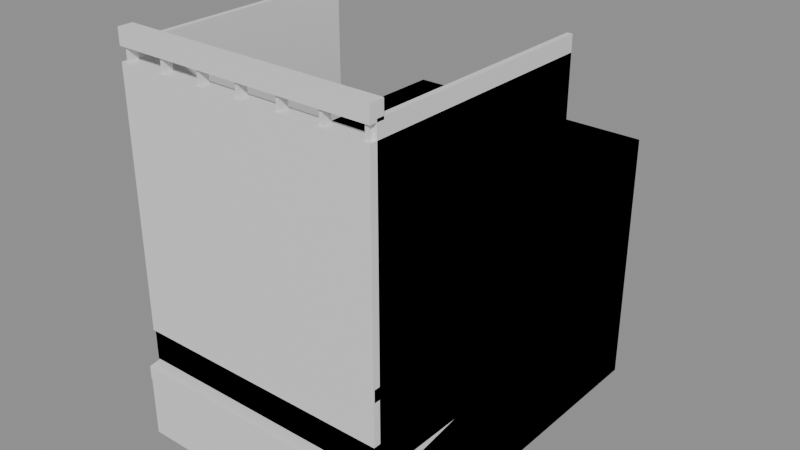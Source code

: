 # Source: colony-modules.blend  (saved by Blender 5.2.44; exported with 4.5.12 LTS)
import bpy
from mathutils import Matrix  # noqa: F401  (used for matrix-valued properties, if any)

bpy.ops.wm.read_factory_settings(use_empty=True)
scene = bpy.context.scene
scene.name = 'SWCM_colony_modules'

# ---- materials (node trees are filled in below, after node groups)
mat_swcm_structure_007 = bpy.data.materials.new('SWCM_structure.007')
mat_swcm_structure_007.diffuse_color = (0.7, 0.72, 0.68, 1.0)

# ---- material node trees
mat_swcm_structure_007.use_nodes = True; mat_swcm_structure_007.node_tree.nodes.clear()
_N = mat_swcm_structure_007.node_tree.nodes; _L = mat_swcm_structure_007.node_tree.links
n0 = _N.new('ShaderNodeBsdfPrincipled'); n0.name = 'Principled BSDF'; n0.location = (-200, 100)
n0.inputs[10].default_value = 0.005
n1 = _N.new('ShaderNodeOutputMaterial'); n1.name = 'Material Output'; n1.location = (200, 100)
_L.new(n0.outputs[0], n1.inputs[0])
n1.is_active_output = True

# ---- meshes
me_cube_101 = bpy.data.meshes.new('Cube.101')
me_cube_101.from_pydata([(-0.5, -0.5, -0.5), (-0.5, -0.5, 0.5), (-0.5, 0.5, -0.5), (-0.5, 0.5, 0.5), (0.5, -0.5, -0.5), (0.5, -0.5, 0.5), (0.5, 0.5, -0.5), (0.5, 0.5, 0.5)], [], [(0, 1, 3, 2), (2, 3, 7, 6), (6, 7, 5, 4), (4, 5, 1, 0), (2, 6, 4, 0), (7, 3, 1, 5)])
_uv = me_cube_101.uv_layers.new(name='UVMap')
_uv.uv.foreach_set('vector', [0.0, 0.0, 0.0, 1.0, 1.0, 1.0, 1.0, 0.0, 0.0, 0.0, 0.0, 1.0, 1.0, 1.0, 1.0, 0.0, 1.0, 0.0, 1.0, 1.0, 0.0, 1.0, 0.0, 0.0, 1.0, 0.0, 1.0, 1.0, 0.0, 1.0, 0.0, 0.0, 0.0, 0.0, 1.0, 0.0, 1.0, 0.0, 0.0, 0.0, 1.0, 1.0, 0.0, 1.0, 0.0, 1.0, 1.0, 1.0])
me_cube_101.materials.append(mat_swcm_structure_007)
me_cube_101.update()
me_cube_102 = bpy.data.meshes.new('Cube.102')
me_cube_102.from_pydata([(-0.5, -0.05, -0.5), (-0.5, -0.05, 0.5), (-0.5, 0.0, -0.5), (-0.5, 0.0, 0.5), (-0.48, -0.05, -0.5), (-0.48, -0.05, 0.5), (-0.48, 0.0, -0.5), (-0.48, 0.0, 0.5), (0.48, -0.05, -0.5), (0.48, -0.05, 0.5), (0.48, 0.0, -0.5), (0.48, 0.0, 0.5), (0.5, -0.05, -0.5), (0.5, -0.05, 0.5), (0.5, 0.0, -0.5), (0.5, 0.0, 0.5), (-0.48, -0.05, -0.5), (-0.48, -0.05, -0.48), (-0.48, 0.0, -0.5), (-0.48, 0.0, -0.48), (0.48, -0.05, -0.5), (0.48, -0.05, -0.48), (0.48, 0.0, -0.5), (0.48, 0.0, -0.48), (-0.48, -0.05, 0.48), (-0.48, -0.05, 0.5), (-0.48, 0.0, 0.48), (-0.48, 0.0, 0.5), (0.48, -0.05, 0.48), (0.48, -0.05, 0.5), (0.48, 0.0, 0.48), (0.48, 0.0, 0.5), (-0.0075, -0.05, -0.48), (-0.0075, -0.05, 0.48), (-0.0075, 0.0, -0.48), (-0.0075, 0.0, 0.48), (0.0075, -0.05, -0.48), (0.0075, -0.05, 0.48), (0.0075, 0.0, -0.48), (0.0075, 0.0, 0.48)], [], [(0, 1, 3, 2), (2, 3, 7, 6), (6, 7, 5, 4), (4, 5, 1, 0), (2, 6, 4, 0), (7, 3, 1, 5), (8, 9, 11, 10), (10, 11, 15, 14), (14, 15, 13, 12), (12, 13, 9, 8), (10, 14, 12, 8), (15, 11, 9, 13), (16, 17, 19, 18), (18, 19, 23, 22), (22, 23, 21, 20), (20, 21, 17, 16), (18, 22, 20, 16), (23, 19, 17, 21), (24, 25, 27, 26), (26, 27, 31, 30), (30, 31, 29, 28), (28, 29, 25, 24), (26, 30, 28, 24), (31, 27, 25, 29), (32, 33, 35, 34), (34, 35, 39, 38), (38, 39, 37, 36), (36, 37, 33, 32), (34, 38, 36, 32), (39, 35, 33, 37)])
_uv = me_cube_102.uv_layers.new(name='UVMap')
_uv.uv.foreach_set('vector', [0.45, 0.0, 0.45, 1.0, 0.5, 1.0, 0.5, 0.0, 0.0, 0.0, 0.0, 1.0, 0.02, 1.0, 0.02, 0.0, 0.5, 0.0, 0.5, 1.0, 0.45, 1.0, 0.45, 0.0, 0.02, 0.0, 0.02, 1.0, 0.0, 1.0, 0.0, 0.0, 0.0, 0.0, 0.02, 0.0, 0.02, 0.0, 0.0, 0.0, 0.02, 1.0, 0.0, 1.0, 0.0, 1.0, 0.02, 1.0, 0.45, 0.0, 0.45, 1.0, 0.5, 1.0, 0.5, 0.0, 0.98, 0.0, 0.98, 1.0, 1.0, 1.0, 1.0, 0.0, 0.5, 0.0, 0.5, 1.0, 0.45, 1.0, 0.45, 0.0, 1.0, 0.0, 1.0, 1.0, 0.98, 1.0, 0.98, 0.0, 0.98, 0.0, 1.0, 0.0, 1.0, 0.0, 0.98, 0.0, 1.0, 1.0, 0.98, 1.0, 0.98, 1.0, 1.0, 1.0, 0.45, 0.0, 0.45, 0.02, 0.5, 0.02, 0.5, 0.0, 0.02, 0.0, 0.02, 0.02, 0.98, 0.02, 0.98, 0.0, 0.5, 0.0, 0.5, 0.02, 0.45, 0.02, 0.45, 0.0, 0.98, 0.0, 0.98, 0.02, 0.02, 0.02, 0.02, 0.0, 0.02, 0.0, 0.98, 0.0, 0.98, 0.0, 0.02, 0.0, 0.98, 0.02, 0.02, 0.02, 0.02, 0.02, 0.98, 0.02, 0.45, 0.98, 0.45, 1.0, 0.5, 1.0, 0.5, 0.98, 0.02, 0.98, 0.02, 1.0, 0.98, 1.0, 0.98, 0.98, 0.5, 0.98, 0.5, 1.0, 0.45, 1.0, 0.45, 0.98, 0.98, 0.98, 0.98, 1.0, 0.02, 1.0, 0.02, 0.98, 0.02, 0.98, 0.98, 0.98, 0.98, 0.98, 0.02, 0.98, 0.98, 1.0, 0.02, 1.0, 0.02, 1.0, 0.98, 1.0, 0.45, 0.02, 0.45, 0.98, 0.5, 0.98, 0.5, 0.02, 0.4925, 0.02, 0.4925, 0.98, 0.5075, 0.98, 0.5075, 0.02, 0.5, 0.02, 0.5, 0.98, 0.45, 0.98, 0.45, 0.02, 0.5075, 0.02, 0.5075, 0.98, 0.4925, 0.98, 0.4925, 0.02, 0.4925, 0.02, 0.5075, 0.02, 0.5075, 0.02, 0.4925, 0.02, 0.5075, 0.98, 0.4925, 0.98, 0.4925, 0.98, 0.5075, 0.98])
me_cube_102.materials.append(mat_swcm_structure_007)
me_cube_102.update()
me_cube_107 = bpy.data.meshes.new('Cube.107')
me_cube_107.from_pydata([(-0.5, -0.5, -0.5), (-0.5, -0.5, 0.5), (-0.5, 0.5, -0.5), (-0.5, 0.5, 0.5), (0.5, -0.5, -0.5), (0.5, -0.5, 0.5), (0.5, 0.5, -0.5), (0.5, 0.5, 0.5)], [], [(0, 1, 3, 2), (2, 3, 7, 6), (6, 7, 5, 4), (4, 5, 1, 0), (2, 6, 4, 0), (7, 3, 1, 5)])
_uv = me_cube_107.uv_layers.new(name='UVMap')
_uv.uv.foreach_set('vector', [0.0, 0.0, 0.0, 1.0, 1.0, 1.0, 1.0, 0.0, 0.0, 0.0, 0.0, 1.0, 1.0, 1.0, 1.0, 0.0, 1.0, 0.0, 1.0, 1.0, 0.0, 1.0, 0.0, 0.0, 1.0, 0.0, 1.0, 1.0, 0.0, 1.0, 0.0, 0.0, 0.0, 0.0, 1.0, 0.0, 1.0, 0.0, 0.0, 0.0, 1.0, 1.0, 0.0, 1.0, 0.0, 1.0, 1.0, 1.0])
me_cube_107.materials.append(mat_swcm_structure_007)
me_cube_107.update()
me_cube_108 = bpy.data.meshes.new('Cube.108')
me_cube_108.from_pydata([(-0.5, -0.5, -0.5), (-0.5, -0.5, 0.5), (-0.5, 0.5, -0.5), (-0.5, 0.5, 0.5), (0.5, -0.5, -0.5), (0.5, -0.5, 0.5), (0.5, 0.5, -0.5), (0.5, 0.5, 0.5)], [], [(0, 1, 3, 2), (2, 3, 7, 6), (6, 7, 5, 4), (4, 5, 1, 0), (2, 6, 4, 0), (7, 3, 1, 5)])
_uv = me_cube_108.uv_layers.new(name='UVMap')
_uv.uv.foreach_set('vector', [0.0, 0.0, 0.0, 1.0, 1.0, 1.0, 1.0, 0.0, 0.0, 0.0, 0.0, 1.0, 1.0, 1.0, 1.0, 0.0, 1.0, 0.0, 1.0, 1.0, 0.0, 1.0, 0.0, 0.0, 1.0, 0.0, 1.0, 1.0, 0.0, 1.0, 0.0, 0.0, 0.0, 0.0, 1.0, 0.0, 1.0, 0.0, 0.0, 0.0, 1.0, 1.0, 0.0, 1.0, 0.0, 1.0, 1.0, 1.0])
me_cube_108.materials.append(mat_swcm_structure_007)
me_cube_108.update()
me_cube_109 = bpy.data.meshes.new('Cube.109')
me_cube_109.from_pydata([(-0.5, -0.96, -0.12), (-0.5, -0.96, 0.0), (-0.5, 0.0, -0.12), (-0.5, 0.0, 0.0), (0.5, -0.96, -0.12), (0.5, -0.96, 0.0), (0.5, 0.0, -0.12), (0.5, 0.0, 0.0), (-0.5, -0.9675, -2.608e-08), (-0.5, -0.9675, 0.96), (-0.5, -0.9125, -2.608e-08), (-0.5, -0.9125, 0.96), (0.5, -0.9675, -2.608e-08), (0.5, -0.9675, 0.96), (0.5, -0.9125, -2.608e-08), (0.5, -0.9125, 0.96), (-0.5, -0.94, -2.608e-08), (-0.5, -0.94, 0.96), (-0.5, -0.02, -2.608e-08), (-0.5, -0.02, 0.96), (-0.495, -0.94, -2.608e-08), (-0.495, -0.94, 0.96), (-0.495, -0.02, -2.608e-08), (-0.495, -0.02, 0.96), (0.495, -0.94, -2.608e-08), (0.495, -0.94, 0.96), (0.495, -0.02, -2.608e-08), (0.495, -0.02, 0.96), (0.5, -0.94, -2.608e-08), (0.5, -0.94, 0.96), (0.5, -0.02, -2.608e-08), (0.5, -0.02, 0.96)], [], [(0, 1, 3, 2), (2, 3, 7, 6), (6, 7, 5, 4), (4, 5, 1, 0), (2, 6, 4, 0), (7, 3, 1, 5), (8, 9, 11, 10), (10, 11, 15, 14), (14, 15, 13, 12), (12, 13, 9, 8), (10, 14, 12, 8), (15, 11, 9, 13), (16, 17, 19, 18), (18, 19, 23, 22), (22, 23, 21, 20), (20, 21, 17, 16), (18, 22, 20, 16), (23, 19, 17, 21), (24, 25, 27, 26), (26, 27, 31, 30), (30, 31, 29, 28), (28, 29, 25, 24), (26, 30, 28, 24), (31, 27, 25, 29)])
_uv = me_cube_109.uv_layers.new(name='UVMap')
_uv.uv.foreach_set('vector', [-0.46, 0.38, -0.46, 0.5, 0.5, 0.5, 0.5, 0.38, 0.0, 0.38, 0.0, 0.5, 1.0, 0.5, 1.0, 0.38, 0.5, 0.38, 0.5, 0.5, -0.46, 0.5, -0.46, 0.38, 1.0, 0.38, 1.0, 0.5, 0.0, 0.5, 0.0, 0.38, 0.0, 0.38, 1.0, 0.38, 1.0, 0.38, 0.0, 0.38, 1.0, 0.5, 0.0, 0.5, 0.0, 0.5, 1.0, 0.5, -0.4675, 0.5, -0.4675, 1.46, -0.4125, 1.46, -0.4125, 0.5, 0.0, 0.5, 0.0, 1.46, 1.0, 1.46, 1.0, 0.5, -0.4125, 0.5, -0.4125, 1.46, -0.4675, 1.46, -0.4675, 0.5, 1.0, 0.5, 1.0, 1.46, 0.0, 1.46, 0.0, 0.5, 0.0, 0.5, 1.0, 0.5, 1.0, 0.5, 0.0, 0.5, 1.0, 1.46, 0.0, 1.46, 0.0, 1.46, 1.0, 1.46, -0.44, 0.5, -0.44, 1.46, 0.48, 1.46, 0.48, 0.5, 0.0, 0.5, 0.0, 1.46, 0.005, 1.46, 0.005, 0.5, 0.48, 0.5, 0.48, 1.46, -0.44, 1.46, -0.44, 0.5, 0.005, 0.5, 0.005, 1.46, 0.0, 1.46, 0.0, 0.5, 0.0, 0.5, 0.005, 0.5, 0.005, 0.5, 0.0, 0.5, 0.005, 1.46, 0.0, 1.46, 0.0, 1.46, 0.005, 1.46, -0.44, 0.5, -0.44, 1.46, 0.48, 1.46, 0.48, 0.5, 0.995, 0.5, 0.995, 1.46, 1.0, 1.46, 1.0, 0.5, 0.48, 0.5, 0.48, 1.46, -0.44, 1.46, -0.44, 0.5, 1.0, 0.5, 1.0, 1.46, 0.995, 1.46, 0.995, 0.5, 0.995, 0.5, 1.0, 0.5, 1.0, 0.5, 0.995, 0.5, 1.0, 1.46, 0.995, 1.46, 0.995, 1.46, 1.0, 1.46])
me_cube_109.materials.append(mat_swcm_structure_007)
me_cube_109.update()
me_cube_113 = bpy.data.meshes.new('Cube.113')
me_cube_113.from_pydata([(-0.5, -0.96, -0.12), (-0.5, -0.96, 0.0), (-0.5, 0.0, -0.12), (-0.5, 0.0, 0.0), (0.5, -0.96, -0.12), (0.5, -0.96, 0.0), (0.5, 0.0, -0.12), (0.5, 0.0, 0.0), (-0.5, -0.9675, 1.01), (-0.5, -0.9675, 1.07), (-0.5, -0.9125, 1.01), (-0.5, -0.9125, 1.07), (0.5, -0.9675, 1.01), (0.5, -0.9675, 1.07), (0.5, -0.9125, 1.01), (0.5, -0.9125, 1.07), (-0.5, -0.9625, 0.1575), (-0.5, -0.9625, 0.2025), (-0.5, -0.9175, 0.1575), (-0.5, -0.9175, 0.2025), (0.5, -0.9625, 0.1575), (0.5, -0.9625, 0.2025), (0.5, -0.9175, 0.1575), (0.5, -0.9175, 0.2025), (-0.486, -0.9575, 0.19), (-0.486, -0.9575, 1.01), (-0.486, -0.9225, 0.19), (-0.486, -0.9225, 1.01), (-0.474, -0.9575, 0.19), (-0.474, -0.9575, 1.01), (-0.474, -0.9225, 0.19), (-0.474, -0.9225, 1.01), (-0.326, -0.9575, 0.19), (-0.326, -0.9575, 1.01), (-0.326, -0.9225, 0.19), (-0.326, -0.9225, 1.01), (-0.314, -0.9575, 0.19), (-0.314, -0.9575, 1.01), (-0.314, -0.9225, 0.19), (-0.314, -0.9225, 1.01), (-0.166, -0.9575, 0.19), (-0.166, -0.9575, 1.01), (-0.166, -0.9225, 0.19), (-0.166, -0.9225, 1.01), (-0.154, -0.9575, 0.19), (-0.154, -0.9575, 1.01), (-0.154, -0.9225, 0.19), (-0.154, -0.9225, 1.01), (-0.006, -0.9575, 0.19), (-0.006, -0.9575, 1.01), (-0.006, -0.9225, 0.19), (-0.006, -0.9225, 1.01), (0.006, -0.9575, 0.19), (0.006, -0.9575, 1.01), (0.006, -0.9225, 0.19), (0.006, -0.9225, 1.01), (0.154, -0.9575, 0.19), (0.154, -0.9575, 1.01), (0.154, -0.9225, 0.19), (0.154, -0.9225, 1.01), (0.166, -0.9575, 0.19), (0.166, -0.9575, 1.01), (0.166, -0.9225, 0.19), (0.166, -0.9225, 1.01), (0.314, -0.9575, 0.19), (0.314, -0.9575, 1.01), (0.314, -0.9225, 0.19), (0.314, -0.9225, 1.01), (0.326, -0.9575, 0.19), (0.326, -0.9575, 1.01), (0.326, -0.9225, 0.19), (0.326, -0.9225, 1.01), (0.474, -0.9575, 0.19), (0.474, -0.9575, 1.01), (0.474, -0.9225, 0.19), (0.474, -0.9225, 1.01), (0.486, -0.9575, 0.19), (0.486, -0.9575, 1.01), (0.486, -0.9225, 0.19), (0.486, -0.9225, 1.01), (-0.5, -0.94, 3.725e-09), (-0.5, -0.94, 1.02), (-0.5, -0.02, 3.725e-09), (-0.5, -0.02, 1.02), (-0.48, -0.94, 3.725e-09), (-0.48, -0.94, 1.02), (-0.48, -0.02, 3.725e-09), (-0.48, -0.02, 1.02), (0.48, -0.94, 3.725e-09), (0.48, -0.94, 1.02), (0.48, -0.02, 3.725e-09), (0.48, -0.02, 1.02), (0.5, -0.94, 3.725e-09), (0.5, -0.94, 1.02), (0.5, -0.02, 3.725e-09), (0.5, -0.02, 1.02)], [], [(0, 1, 3, 2), (2, 3, 7, 6), (6, 7, 5, 4), (4, 5, 1, 0), (2, 6, 4, 0), (7, 3, 1, 5), (8, 9, 11, 10), (10, 11, 15, 14), (14, 15, 13, 12), (12, 13, 9, 8), (10, 14, 12, 8), (15, 11, 9, 13), (16, 17, 19, 18), (18, 19, 23, 22), (22, 23, 21, 20), (20, 21, 17, 16), (18, 22, 20, 16), (23, 19, 17, 21), (24, 25, 27, 26), (26, 27, 31, 30), (30, 31, 29, 28), (28, 29, 25, 24), (26, 30, 28, 24), (31, 27, 25, 29), (32, 33, 35, 34), (34, 35, 39, 38), (38, 39, 37, 36), (36, 37, 33, 32), (34, 38, 36, 32), (39, 35, 33, 37), (40, 41, 43, 42), (42, 43, 47, 46), (46, 47, 45, 44), (44, 45, 41, 40), (42, 46, 44, 40), (47, 43, 41, 45), (48, 49, 51, 50), (50, 51, 55, 54), (54, 55, 53, 52), (52, 53, 49, 48), (50, 54, 52, 48), (55, 51, 49, 53), (56, 57, 59, 58), (58, 59, 63, 62), (62, 63, 61, 60), (60, 61, 57, 56), (58, 62, 60, 56), (63, 59, 57, 61), (64, 65, 67, 66), (66, 67, 71, 70), (70, 71, 69, 68), (68, 69, 65, 64), (66, 70, 68, 64), (71, 67, 65, 69), (72, 73, 75, 74), (74, 75, 79, 78), (78, 79, 77, 76), (76, 77, 73, 72), (74, 78, 76, 72), (79, 75, 73, 77), (80, 81, 83, 82), (82, 83, 87, 86), (86, 87, 85, 84), (84, 85, 81, 80), (82, 86, 84, 80), (87, 83, 81, 85), (88, 89, 91, 90), (90, 91, 95, 94), (94, 95, 93, 92), (92, 93, 89, 88), (90, 94, 92, 88), (95, 91, 89, 93)])
me_cube_113.materials.append(mat_swcm_structure_007)
me_cube_113.update()
me_cube_125 = bpy.data.meshes.new('Cube.125')
me_cube_125.from_pydata([(-0.5, -1.0, -0.1875), (-0.5, -1.0, -0.1325), (-0.5, 0.0, -0.0275), (-0.5, 0.0, 0.0275), (0.5, -1.0, -0.1875), (0.5, -1.0, -0.1325), (0.5, 0.0, -0.0275), (0.5, 0.0, 0.0275), (-0.5, -0.9975, -0.4146), (-0.5, -0.9975, -0.1846), (-0.5, -0.9625, -0.409), (-0.5, -0.9625, -0.179), (0.5, -0.9975, -0.4146), (0.5, -0.9975, -0.1846), (0.5, -0.9625, -0.409), (0.5, -0.9625, -0.179)], [], [(0, 1, 3, 2), (2, 3, 7, 6), (6, 7, 5, 4), (4, 5, 1, 0), (2, 6, 4, 0), (7, 3, 1, 5), (8, 9, 11, 10), (10, 11, 15, 14), (14, 15, 13, 12), (12, 13, 9, 8), (10, 14, 12, 8), (15, 11, 9, 13)])
_uv = me_cube_125.uv_layers.new(name='UVMap')
_uv.uv.foreach_set('vector', [-0.5, 0.4725, -0.5, 0.5275, 0.5, 0.5275, 0.5, 0.4725, 0.0, 0.4725, 0.0, 0.5275, 1.0, 0.5275, 1.0, 0.4725, 0.5, 0.4725, 0.5, 0.5275, -0.5, 0.5275, -0.5, 0.4725, 1.0, 0.4725, 1.0, 0.5275, 0.0, 0.5275, 0.0, 0.4725, 0.0, 0.4725, 1.0, 0.4725, 1.0, 0.4725, 0.0, 0.4725, 1.0, 0.5275, 0.0, 0.5275, 0.0, 0.5275, 1.0, 0.5275, -0.4975, 0.245, -0.4975, 0.475, -0.4625, 0.475, -0.4625, 0.245, 0.0, 0.245, 0.0, 0.475, 1.0, 0.475, 1.0, 0.245, -0.4625, 0.245, -0.4625, 0.475, -0.4975, 0.475, -0.4975, 0.245, 1.0, 0.245, 1.0, 0.475, 0.0, 0.475, 0.0, 0.245, 0.0, 0.245, 1.0, 0.245, 1.0, 0.245, 0.0, 0.245, 1.0, 0.475, 0.0, 0.475, 0.0, 0.475, 1.0, 0.475])
me_cube_125.materials.append(mat_swcm_structure_007)
me_cube_125.update()
me_swcm_planter_003 = bpy.data.meshes.new('SWCM_planter.003')
me_swcm_planter_003.from_pydata([(-0.4, 0.4, -0.5), (0.4, 0.4, -0.5), (0.4, -0.4, -0.5), (-0.4, -0.4, -0.5), (-0.5, 0.5, 0.5), (0.5, 0.5, 0.5), (0.5, -0.5, 0.5), (-0.5, -0.5, 0.5), (-0.43, 0.43, 0.5), (0.43, 0.43, 0.5), (0.43, -0.43, 0.5), (-0.43, -0.43, 0.5), (-0.34, 0.34, -0.38), (0.34, 0.34, -0.38), (0.34, -0.34, -0.38), (-0.34, -0.34, -0.38)], [], [(0, 4, 5, 1), (1, 5, 6, 2), (2, 6, 7, 3), (3, 7, 4, 0), (4, 8, 9, 5), (5, 9, 10, 6), (6, 10, 11, 7), (7, 11, 8, 4), (8, 12, 13, 9), (9, 13, 14, 10), (10, 14, 15, 11), (11, 15, 12, 8), (12, 15, 14, 13), (3, 0, 1, 2)])
me_swcm_planter_003.materials.append(mat_swcm_structure_007)
me_swcm_planter_003.update()
me_icosphere_009 = bpy.data.meshes.new('Icosphere.009')
me_icosphere_009.from_pydata([(-0.2555, 0.005376, -0.48), (-0.06951, -0.2547, -0.2589), (-0.3266, -0.4154, -0.2589), (-0.4854, 0.005376, -0.2589), (-0.3266, 0.4261, -0.2589), (-0.06951, 0.2654, -0.2589), (-0.1845, -0.4154, 0.09889), (-0.4415, -0.2547, 0.09889), (-0.4415, 0.2654, 0.09889), (-0.1845, 0.4261, 0.09889), (-0.0256, 0.005376, 0.09889), (-0.2555, 0.005376, 0.32), (-0.2973, -0.2419, -0.4203), (-0.1462, -0.1475, -0.4203), (-0.1879, -0.3948, -0.2903), (-0.03686, 0.005376, -0.2903), (-0.1462, 0.1582, -0.4203), (-0.3907, 0.005376, -0.4203), (-0.4324, -0.2419, -0.2903), (-0.2973, 0.2527, -0.4203), (-0.4324, 0.2527, -0.2903), (-0.1879, 0.4055, -0.2903), (-0.01104, -0.1475, -0.08), (-0.01104, 0.1582, -0.08), (-0.2555, -0.4892, -0.08), (-0.1044, -0.3948, -0.08), (-0.5, -0.1475, -0.08), (-0.4066, -0.3948, -0.08), (-0.4066, 0.4055, -0.08), (-0.5, 0.1582, -0.08), (-0.1044, 0.4055, -0.08), (-0.2555, 0.5, -0.08), (-0.07862, -0.2419, 0.1303), (-0.3231, -0.3948, 0.1303), (-0.4742, 0.005376, 0.1303), (-0.3231, 0.4055, 0.1303), (-0.07862, 0.2527, 0.1303), (-0.2138, -0.2419, 0.2603), (-0.1204, 0.005376, 0.2603), (-0.3649, -0.1475, 0.2603), (-0.3649, 0.1582, 0.2603), (-0.2138, 0.2527, 0.2603), (0.02491, -0.03763, -0.5), (0.2143, -0.2807, -0.2236), (-0.04743, -0.4309, -0.2236), (-0.2092, -0.03763, -0.2236), (-0.04743, 0.3557, -0.2236), (0.2143, 0.2054, -0.2236), (0.09724, -0.4309, 0.2236), (-0.1645, -0.2807, 0.2236), (-0.1645, 0.2054, 0.2236), (0.09724, 0.3557, 0.2236), (0.259, -0.03763, 0.2236), (0.02491, -0.03763, 0.5), (-0.01761, -0.2688, -0.4253), (0.1362, -0.1805, -0.4253), (0.09371, -0.4117, -0.2629), (0.2475, -0.03763, -0.2629), (0.1362, 0.1052, -0.4253), (-0.1127, -0.03763, -0.4253), (-0.1552, -0.2688, -0.2629), (-0.01761, 0.1935, -0.4253), (-0.1552, 0.1935, -0.2629), (0.09371, 0.3364, -0.2629), (0.2738, -0.1805, 1.49e-08), (0.2738, 0.1052, 1.49e-08), (0.02491, -0.5, 1.49e-08), (0.1787, -0.4117, 1.49e-08), (-0.224, -0.1805, 1.49e-08), (-0.1289, -0.4117, 1.49e-08), (-0.1289, 0.3364, 1.49e-08), (-0.224, 0.1052, 1.49e-08), (0.1787, 0.3364, 1.49e-08), (0.02491, 0.4247, 1.49e-08), (0.205, -0.2688, 0.2629), (-0.0439, -0.4117, 0.2629), (-0.1977, -0.03763, 0.2629), (-0.0439, 0.3364, 0.2629), (0.205, 0.1935, 0.2629), (0.06743, -0.2688, 0.4253), (0.1625, -0.03763, 0.4253), (-0.08642, -0.1805, 0.4253), (-0.08642, 0.1052, 0.4253), (0.06743, 0.1935, 0.4253), (0.2866, 0.03763, -0.49), (0.449, -0.1941, -0.2965), (0.2246, -0.3374, -0.2965), (0.08598, 0.03763, -0.2965), (0.2246, 0.4127, -0.2965), (0.449, 0.2694, -0.2965), (0.3486, -0.3374, 0.01653), (0.1243, -0.1941, 0.01653), (0.1243, 0.2694, 0.01653), (0.3486, 0.4127, 0.01653), (0.4873, 0.03763, 0.01653), (0.2866, 0.03763, 0.21), (0.2502, -0.1828, -0.4377), (0.3821, -0.0986, -0.4377), (0.3456, -0.319, -0.324), (0.4775, 0.03763, -0.324), (0.3821, 0.1739, -0.4377), (0.1687, 0.03763, -0.4377), (0.1322, -0.1828, -0.324), (0.2502, 0.2581, -0.4377), (0.1322, 0.2581, -0.324), (0.3456, 0.3943, -0.324), (0.5, -0.0986, -0.14), (0.5, 0.1739, -0.14), (0.2866, -0.4032, -0.14), (0.4185, -0.319, -0.14), (0.07328, -0.0986, -0.14), (0.1548, -0.319, -0.14), (0.1548, 0.3943, -0.14), (0.07328, 0.1739, -0.14), (0.4185, 0.3943, -0.14), (0.2866, 0.4785, -0.14), (0.441, -0.1828, 0.04401), (0.2277, -0.319, 0.04401), (0.0958, 0.03763, 0.04401), (0.2277, 0.3943, 0.04401), (0.441, 0.2581, 0.04401), (0.3231, -0.1828, 0.1577), (0.4046, 0.03763, 0.1577), (0.1912, -0.0986, 0.1577), (0.1912, 0.1739, 0.1577), (0.3231, 0.2581, 0.1577)], [], [(0, 13, 12), (1, 13, 15), (0, 12, 17), (0, 17, 19), (0, 19, 16), (1, 15, 22), (2, 14, 24), (3, 18, 26), (4, 20, 28), (5, 21, 30), (1, 22, 25), (2, 24, 27), (3, 26, 29), (4, 28, 31), (5, 30, 23), (6, 32, 37), (7, 33, 39), (8, 34, 40), (9, 35, 41), (10, 36, 38), (38, 41, 11), (38, 36, 41), (36, 9, 41), (41, 40, 11), (41, 35, 40), (35, 8, 40), (40, 39, 11), (40, 34, 39), (34, 7, 39), (39, 37, 11), (39, 33, 37), (33, 6, 37), (37, 38, 11), (37, 32, 38), (32, 10, 38), (23, 36, 10), (23, 30, 36), (30, 9, 36), (31, 35, 9), (31, 28, 35), (28, 8, 35), (29, 34, 8), (29, 26, 34), (26, 7, 34), (27, 33, 7), (27, 24, 33), (24, 6, 33), (25, 32, 6), (25, 22, 32), (22, 10, 32), (30, 31, 9), (30, 21, 31), (21, 4, 31), (28, 29, 8), (28, 20, 29), (20, 3, 29), (26, 27, 7), (26, 18, 27), (18, 2, 27), (24, 25, 6), (24, 14, 25), (14, 1, 25), (22, 23, 10), (22, 15, 23), (15, 5, 23), (16, 21, 5), (16, 19, 21), (19, 4, 21), (19, 20, 4), (19, 17, 20), (17, 3, 20), (17, 18, 3), (17, 12, 18), (12, 2, 18), (15, 16, 5), (15, 13, 16), (13, 0, 16), (12, 14, 2), (12, 13, 14), (13, 1, 14), (42, 55, 54), (43, 55, 57), (42, 54, 59), (42, 59, 61), (42, 61, 58), (43, 57, 64), (44, 56, 66), (45, 60, 68), (46, 62, 70), (47, 63, 72), (43, 64, 67), (44, 66, 69), (45, 68, 71), (46, 70, 73), (47, 72, 65), (48, 74, 79), (49, 75, 81), (50, 76, 82), (51, 77, 83), (52, 78, 80), (80, 83, 53), (80, 78, 83), (78, 51, 83), (83, 82, 53), (83, 77, 82), (77, 50, 82), (82, 81, 53), (82, 76, 81), (76, 49, 81), (81, 79, 53), (81, 75, 79), (75, 48, 79), (79, 80, 53), (79, 74, 80), (74, 52, 80), (65, 78, 52), (65, 72, 78), (72, 51, 78), (73, 77, 51), (73, 70, 77), (70, 50, 77), (71, 76, 50), (71, 68, 76), (68, 49, 76), (69, 75, 49), (69, 66, 75), (66, 48, 75), (67, 74, 48), (67, 64, 74), (64, 52, 74), (72, 73, 51), (72, 63, 73), (63, 46, 73), (70, 71, 50), (70, 62, 71), (62, 45, 71), (68, 69, 49), (68, 60, 69), (60, 44, 69), (66, 67, 48), (66, 56, 67), (56, 43, 67), (64, 65, 52), (64, 57, 65), (57, 47, 65), (58, 63, 47), (58, 61, 63), (61, 46, 63), (61, 62, 46), (61, 59, 62), (59, 45, 62), (59, 60, 45), (59, 54, 60), (54, 44, 60), (57, 58, 47), (57, 55, 58), (55, 42, 58), (54, 56, 44), (54, 55, 56), (55, 43, 56), (84, 97, 96), (85, 97, 99), (84, 96, 101), (84, 101, 103), (84, 103, 100), (85, 99, 106), (86, 98, 108), (87, 102, 110), (88, 104, 112), (89, 105, 114), (85, 106, 109), (86, 108, 111), (87, 110, 113), (88, 112, 115), (89, 114, 107), (90, 116, 121), (91, 117, 123), (92, 118, 124), (93, 119, 125), (94, 120, 122), (122, 125, 95), (122, 120, 125), (120, 93, 125), (125, 124, 95), (125, 119, 124), (119, 92, 124), (124, 123, 95), (124, 118, 123), (118, 91, 123), (123, 121, 95), (123, 117, 121), (117, 90, 121), (121, 122, 95), (121, 116, 122), (116, 94, 122), (107, 120, 94), (107, 114, 120), (114, 93, 120), (115, 119, 93), (115, 112, 119), (112, 92, 119), (113, 118, 92), (113, 110, 118), (110, 91, 118), (111, 117, 91), (111, 108, 117), (108, 90, 117), (109, 116, 90), (109, 106, 116), (106, 94, 116), (114, 115, 93), (114, 105, 115), (105, 88, 115), (112, 113, 92), (112, 104, 113), (104, 87, 113), (110, 111, 91), (110, 102, 111), (102, 86, 111), (108, 109, 90), (108, 98, 109), (98, 85, 109), (106, 107, 94), (106, 99, 107), (99, 89, 107), (100, 105, 89), (100, 103, 105), (103, 88, 105), (103, 104, 88), (103, 101, 104), (101, 87, 104), (101, 102, 87), (101, 96, 102), (96, 86, 102), (99, 100, 89), (99, 97, 100), (97, 84, 100), (96, 98, 86), (96, 97, 98), (97, 85, 98)])
me_icosphere_009.polygons.foreach_set('use_smooth', [True] * 240)
me_icosphere_009.materials.append(mat_swcm_structure_007)
me_icosphere_009.update()

# ---- objects
ob_structure = bpy.data.objects.new('structure', me_cube_101)
ob_window_frame = bpy.data.objects.new('window_frame', me_cube_102)
ob_canopy = bpy.data.objects.new('canopy', me_cube_107)
ob_door = bpy.data.objects.new('door', me_cube_108)
ob_balcony = bpy.data.objects.new('balcony', me_cube_109)
ob_balcony_rail = bpy.data.objects.new('balcony_rail', me_cube_113)
ob_shop_awning = bpy.data.objects.new('shop_awning', me_cube_125)
ob_planter = bpy.data.objects.new('planter', me_swcm_planter_003)
ob_planting = bpy.data.objects.new('planting', me_icosphere_009)

# ---- transforms, parenting, visibility, modifiers, constraints
ob_structure.location = (0.0, 0.0, 0.0)
ob_window_frame.location = (0.0, 0.0, 0.0)
ob_canopy.location = (0.0, 0.0, 0.0)
ob_door.location = (0.0, 0.0, 0.0)
ob_balcony.location = (0.0, 0.0, 0.0)
ob_balcony_rail.location = (0.0, 0.0, 0.0)
ob_shop_awning.location = (0.0, 0.0, 0.0)
ob_planter.location = (0.0, 0.0, 0.0)
ob_planting.location = (0.0, 0.0, 0.0)

# ---- collection membership
scene.collection.objects.link(ob_structure)
scene.collection.objects.link(ob_window_frame)
scene.collection.objects.link(ob_canopy)
scene.collection.objects.link(ob_door)
scene.collection.objects.link(ob_balcony)
scene.collection.objects.link(ob_balcony_rail)
scene.collection.objects.link(ob_shop_awning)
scene.collection.objects.link(ob_planter)
scene.collection.objects.link(ob_planting)

# ---- scene / render settings (as saved in the file)
scene.frame_start = 1; scene.frame_end = 250; scene.frame_set(1)
scene.render.engine = 'BLENDER_EEVEE_NEXT'
scene.render.image_settings.exr_codec = 'NONE'
scene.render.use_bake_clear = False
scene.render.bake_margin = 0
scene.render.bake_bias = 0.0
scene.render.bake_samples = 0
scene.render.simplify_subdivision_render = 0
scene.render.simplify_child_particles_render = 0.0
scene.render.compositor_device = 'GPU'
scene.eevee.use_volume_custom_range = False
scene.eevee.gtao_distance = 0.0
scene.eevee.use_fast_gi = False
scene.eevee.fast_gi_thickness_near = 0.1
scene.eevee.fast_gi_thickness_far = 0.0
scene.eevee.ray_tracing_options.screen_trace_thickness = 0.1
bpy.context.view_layer.update()

# ---- added for rendering (the .blend has no active camera and no usable light): camera, sun + grey world if the file has none
cam_auto = bpy.data.cameras.new('AutoCamera')
cam_auto.lens = 50.0
cam_auto.sensor_width = 36.0
cam_auto.clip_end = 1000.0
ob_auto_camera = bpy.data.objects.new('AutoCamera', cam_auto)
scene.collection.objects.link(ob_auto_camera)
ob_auto_camera.location = (2.21183, -2.90419, 2.05446)
ob_auto_camera.rotation_euler = (1.09748, -7.21219e-08, 0.694738)
scene.camera = ob_auto_camera
light_auto_sun = bpy.data.lights.new('AutoSun', 'SUN')
light_auto_sun.energy = 3.0
light_auto_sun.angle = 0.0523599
ob_auto_sun = bpy.data.objects.new('AutoSun', light_auto_sun)
scene.collection.objects.link(ob_auto_sun)
ob_auto_sun.rotation_euler = (0.872665, 0.174533, 0.523599)
if scene.world is None:
    world_auto = bpy.data.worlds.new('AutoWorld')
    world_auto.color = (0.3, 0.3, 0.3)
    scene.world = world_auto
bpy.context.view_layer.update()
